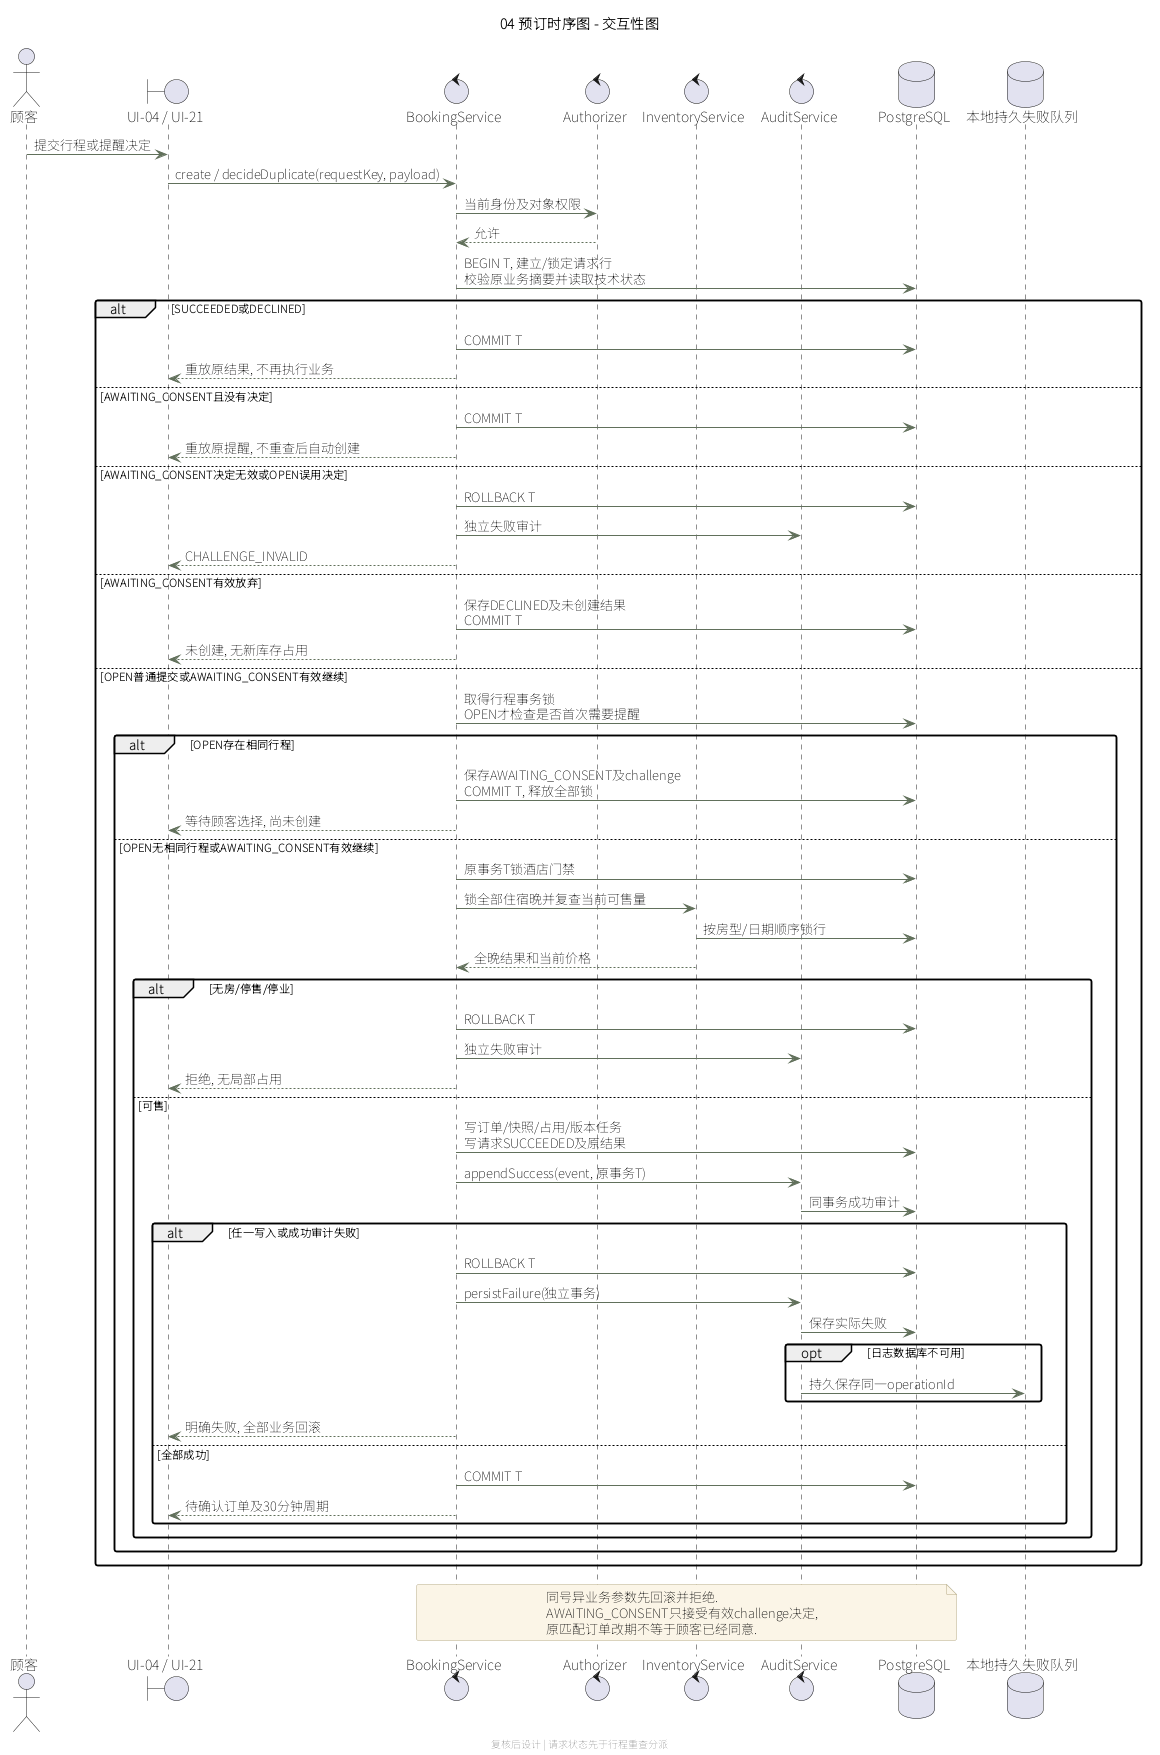

The diagram above was rendered by PlantUML. Its source (embedded in the PNG):
@startuml
skinparam defaultFontName "Noto Sans SC"
skinparam backgroundColor white
skinparam shadowing false
skinparam roundCorner 4
skinparam ArrowColor #61705B
skinparam LineColor #61705B
skinparam classBackgroundColor #F4F5EC
skinparam classBorderColor #68765F
skinparam classHeaderBackgroundColor #E3E9DA
skinparam componentBackgroundColor #F4F5EC
skinparam componentBorderColor #68765F
skinparam stateBackgroundColor #F4F5EC
skinparam stateBorderColor #68765F
skinparam noteBackgroundColor #FBF5E7
skinparam noteBorderColor #B6AA85
title 04 预订时序图 - 交互性图
footer 复核后设计 | 请求状态先于行程重查分派
actor "顾客" as Customer
boundary "UI-04 / UI-21" as UI
control BookingService as Booking
control Authorizer as Auth
control InventoryService as Inventory
control AuditService as Audit
database PostgreSQL as DB
database "本地持久失败队列" as Queue
Customer -> UI : 提交行程或提醒决定
UI -> Booking : create / decideDuplicate(requestKey, payload)
Booking -> Auth : 当前身份及对象权限
Auth --> Booking : 允许
Booking -> DB : BEGIN T, 建立/锁定请求行\n校验原业务摘要并读取技术状态
alt SUCCEEDED或DECLINED
  Booking -> DB : COMMIT T
  Booking --> UI : 重放原结果, 不再执行业务
else AWAITING_CONSENT且没有决定
  Booking -> DB : COMMIT T
  Booking --> UI : 重放原提醒, 不重查后自动创建
else AWAITING_CONSENT决定无效或OPEN误用决定
  Booking -> DB : ROLLBACK T
  Booking -> Audit : 独立失败审计
  Booking --> UI : CHALLENGE_INVALID
else AWAITING_CONSENT有效放弃
  Booking -> DB : 保存DECLINED及未创建结果\nCOMMIT T
  Booking --> UI : 未创建, 无新库存占用
else OPEN普通提交或AWAITING_CONSENT有效继续
  Booking -> DB : 取得行程事务锁\nOPEN才检查是否首次需要提醒
  alt OPEN存在相同行程
    Booking -> DB : 保存AWAITING_CONSENT及challenge\nCOMMIT T, 释放全部锁
    Booking --> UI : 等待顾客选择, 尚未创建
  else OPEN无相同行程或AWAITING_CONSENT有效继续
    Booking -> DB : 原事务T锁酒店门禁
    Booking -> Inventory : 锁全部住宿晚并复查当前可售量
    Inventory -> DB : 按房型/日期顺序锁行
    Inventory --> Booking : 全晚结果和当前价格
    alt 无房/停售/停业
      Booking -> DB : ROLLBACK T
      Booking -> Audit : 独立失败审计
      Booking --> UI : 拒绝, 无局部占用
    else 可售
      Booking -> DB : 写订单/快照/占用/版本任务\n写请求SUCCEEDED及原结果
      Booking -> Audit : appendSuccess(event, 原事务T)
      Audit -> DB : 同事务成功审计
      alt 任一写入或成功审计失败
        Booking -> DB : ROLLBACK T
        Booking -> Audit : persistFailure(独立事务)
        Audit -> DB : 保存实际失败
        opt 日志数据库不可用
          Audit -> Queue : 持久保存同一operationId
        end
        Booking --> UI : 明确失败, 全部业务回滚
      else 全部成功
        Booking -> DB : COMMIT T
        Booking --> UI : 待确认订单及30分钟周期
      end
    end
  end
end
note over Booking,DB
同号异业务参数先回滚并拒绝.
AWAITING_CONSENT只接受有效challenge决定,
原匹配订单改期不等于顾客已经同意.
end note
@enduml